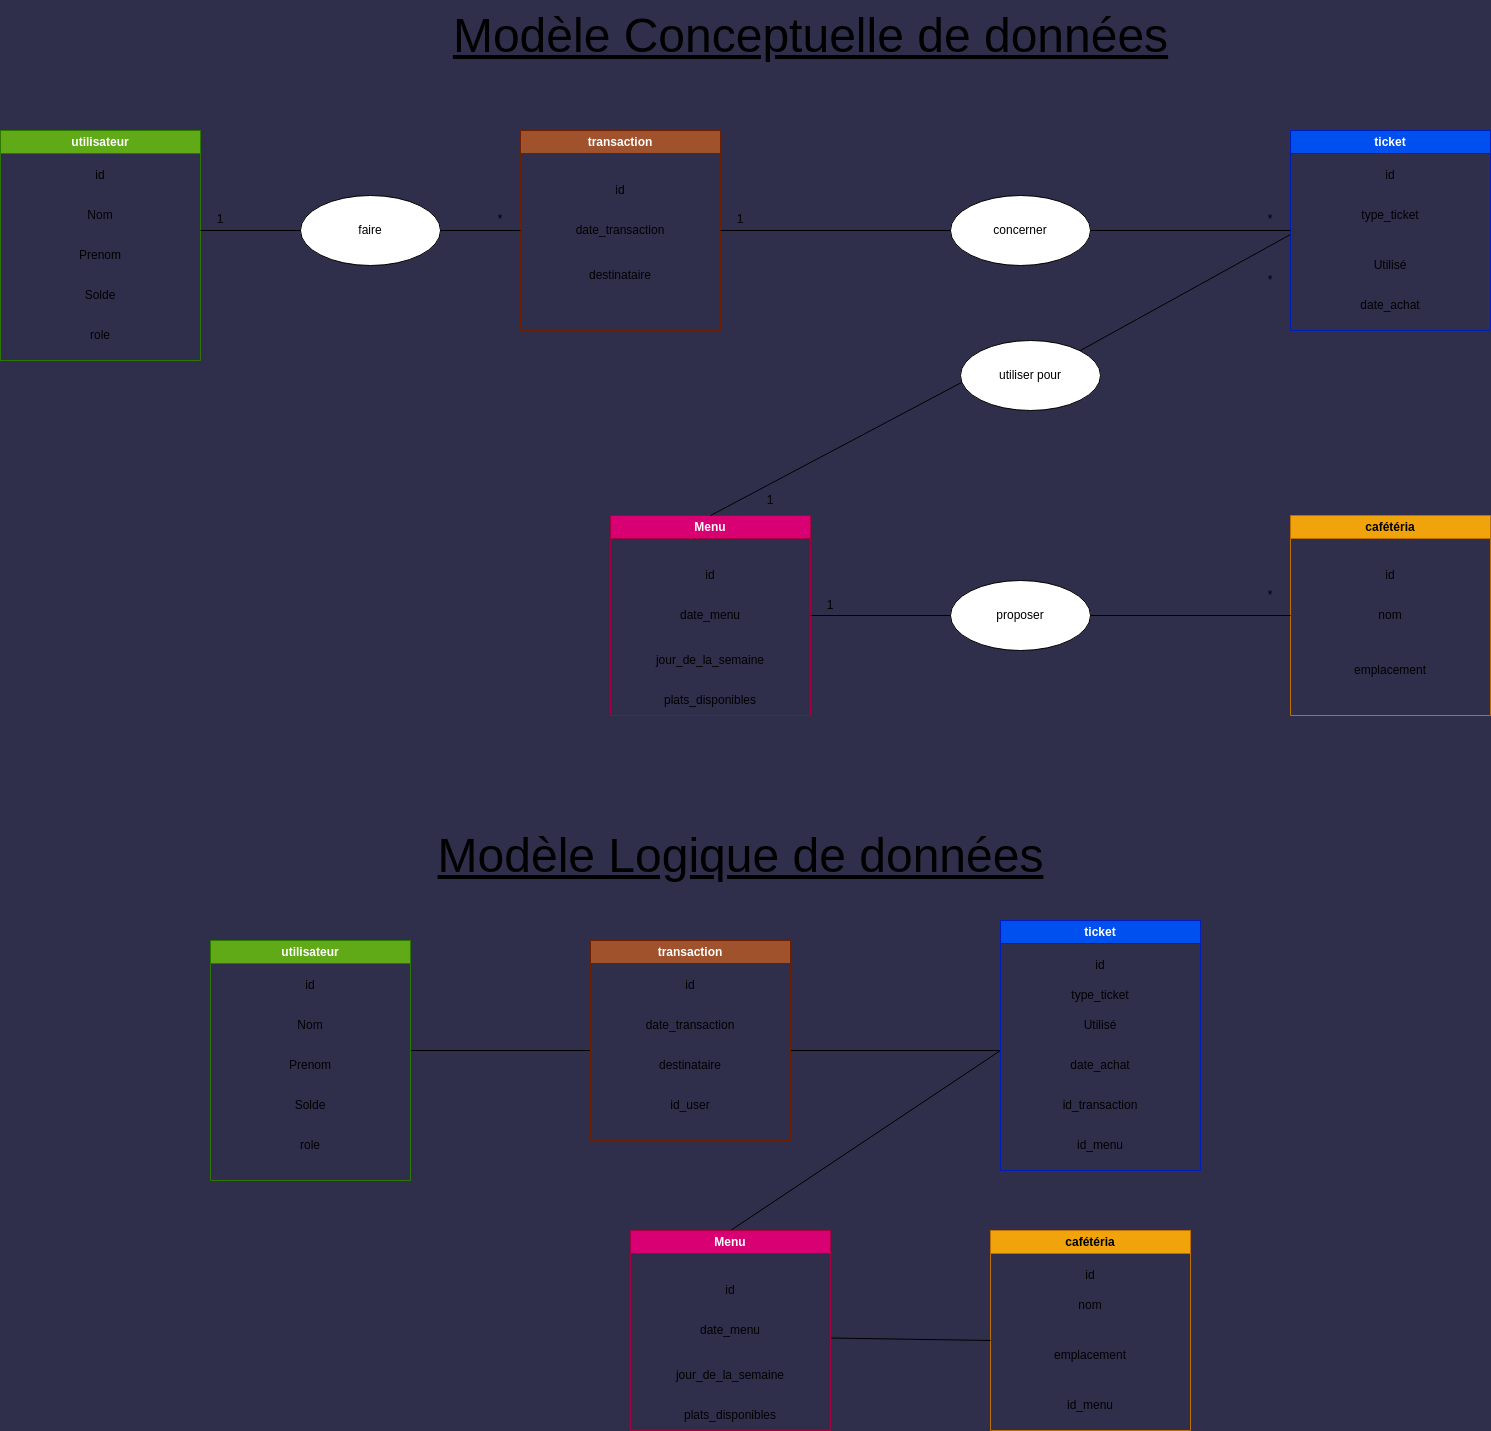

The diagram above was exported from draw.io. Its source (the exported page's mxGraphModel, read from the mxfile embedded in the PNG):
<mxGraphModel dx="1910" dy="773" grid="1" gridSize="10" guides="1" tooltips="1" connect="1" arrows="1" fold="1" page="1" pageScale="1" pageWidth="850" pageHeight="1100" background="#2f2f4c" math="0" shadow="1">
  <root>
    <mxCell id="0" />
    <mxCell id="1" parent="0" />
    <mxCell id="2" value="utilisateur" style="swimlane;whiteSpace=wrap;html=1;strokeColor=#2D7600;fillColor=#60a917;fontColor=#ffffff;" vertex="1" parent="1">
      <mxGeometry x="-410" y="140" width="200" height="230" as="geometry" />
    </mxCell>
    <mxCell id="3" value="id" style="text;html=1;strokeColor=none;fillColor=none;align=center;verticalAlign=middle;whiteSpace=wrap;rounded=0;" vertex="1" parent="2">
      <mxGeometry y="30" width="200" height="30" as="geometry" />
    </mxCell>
    <mxCell id="4" value="Nom" style="text;html=1;strokeColor=none;fillColor=none;align=center;verticalAlign=middle;whiteSpace=wrap;rounded=0;" vertex="1" parent="2">
      <mxGeometry y="70" width="200" height="30" as="geometry" />
    </mxCell>
    <mxCell id="5" value="Prenom" style="text;html=1;strokeColor=none;fillColor=none;align=center;verticalAlign=middle;whiteSpace=wrap;rounded=0;" vertex="1" parent="2">
      <mxGeometry y="110" width="200" height="30" as="geometry" />
    </mxCell>
    <mxCell id="6" value="Solde" style="text;html=1;strokeColor=none;fillColor=none;align=center;verticalAlign=middle;whiteSpace=wrap;rounded=0;" vertex="1" parent="2">
      <mxGeometry y="150" width="200" height="30" as="geometry" />
    </mxCell>
    <mxCell id="7" value="role" style="text;html=1;strokeColor=none;fillColor=none;align=center;verticalAlign=middle;whiteSpace=wrap;rounded=0;" vertex="1" parent="2">
      <mxGeometry y="190" width="200" height="30" as="geometry" />
    </mxCell>
    <mxCell id="8" value="ticket" style="swimlane;whiteSpace=wrap;html=1;strokeColor=#001DBC;fillColor=#0050ef;fontColor=#ffffff;" vertex="1" parent="1">
      <mxGeometry x="880" y="140" width="200" height="200" as="geometry" />
    </mxCell>
    <mxCell id="9" value="id" style="text;html=1;strokeColor=none;fillColor=none;align=center;verticalAlign=middle;whiteSpace=wrap;rounded=0;" vertex="1" parent="8">
      <mxGeometry y="30" width="200" height="30" as="geometry" />
    </mxCell>
    <mxCell id="10" value="type_ticket" style="text;html=1;strokeColor=none;fillColor=none;align=center;verticalAlign=middle;whiteSpace=wrap;rounded=0;" vertex="1" parent="8">
      <mxGeometry y="70" width="200" height="30" as="geometry" />
    </mxCell>
    <mxCell id="11" value="Utilisé" style="text;html=1;strokeColor=none;fillColor=none;align=center;verticalAlign=middle;whiteSpace=wrap;rounded=0;" vertex="1" parent="8">
      <mxGeometry y="120" width="200" height="30" as="geometry" />
    </mxCell>
    <mxCell id="12" value="date_achat" style="text;html=1;strokeColor=none;fillColor=none;align=center;verticalAlign=middle;whiteSpace=wrap;rounded=0;" vertex="1" parent="8">
      <mxGeometry y="160" width="200" height="30" as="geometry" />
    </mxCell>
    <mxCell id="13" value="Menu" style="swimlane;whiteSpace=wrap;html=1;strokeColor=#A50040;fillColor=#d80073;fontColor=#ffffff;" vertex="1" parent="1">
      <mxGeometry x="200" y="525" width="200" height="200" as="geometry" />
    </mxCell>
    <mxCell id="14" value="id" style="text;html=1;strokeColor=none;fillColor=none;align=center;verticalAlign=middle;whiteSpace=wrap;rounded=0;" vertex="1" parent="13">
      <mxGeometry y="45" width="200" height="30" as="geometry" />
    </mxCell>
    <mxCell id="15" value="date_menu&lt;span style=&quot;color: rgba(0, 0, 0, 0); font-family: monospace; font-size: 0px; text-align: start;&quot;&gt;%3CmxGraphModel%3E%3Croot%3E%3CmxCell%20id%3D%220%22%2F%3E%3CmxCell%20id%3D%221%22%20parent%3D%220%22%2F%3E%3CmxCell%20id%3D%222%22%20value%3D%22id%22%20style%3D%22text%3Bhtml%3D1%3BstrokeColor%3Dnone%3BfillColor%3Dnone%3Balign%3Dcenter%3BverticalAlign%3Dmiddle%3BwhiteSpace%3Dwrap%3Brounded%3D0%3B%22%20vertex%3D%221%22%20parent%3D%221%22%3E%3CmxGeometry%20x%3D%22650%22%20y%3D%22535%22%20width%3D%22200%22%20height%3D%2230%22%20as%3D%22geometry%22%2F%3E%3C%2FmxCell%3E%3C%2Froot%3E%3C%2FmxGraphModel%3E&lt;/span&gt;&lt;span style=&quot;color: rgba(0, 0, 0, 0); font-family: monospace; font-size: 0px; text-align: start;&quot;&gt;%3CmxGraphModel%3E%3Croot%3E%3CmxCell%20id%3D%220%22%2F%3E%3CmxCell%20id%3D%221%22%20parent%3D%220%22%2F%3E%3CmxCell%20id%3D%222%22%20value%3D%22id%22%20style%3D%22text%3Bhtml%3D1%3BstrokeColor%3Dnone%3BfillColor%3Dnone%3Balign%3Dcenter%3BverticalAlign%3Dmiddle%3BwhiteSpace%3Dwrap%3Brounded%3D0%3B%22%20vertex%3D%221%22%20parent%3D%221%22%3E%3CmxGeometry%20x%3D%22650%22%20y%3D%22535%22%20width%3D%22200%22%20height%3D%2230%22%20as%3D%22geometry%22%2F%3E%3C%2FmxCell%3E%3C%2Froot%3E%3C%2FmxGraphModel%3E&lt;/span&gt;" style="text;html=1;strokeColor=none;fillColor=none;align=center;verticalAlign=middle;whiteSpace=wrap;rounded=0;" vertex="1" parent="13">
      <mxGeometry y="85" width="200" height="30" as="geometry" />
    </mxCell>
    <mxCell id="16" value="jour_de_la_semaine" style="text;html=1;strokeColor=none;fillColor=none;align=center;verticalAlign=middle;whiteSpace=wrap;rounded=0;" vertex="1" parent="13">
      <mxGeometry y="130" width="200" height="30" as="geometry" />
    </mxCell>
    <mxCell id="17" value="plats_disponibles" style="text;html=1;strokeColor=none;fillColor=none;align=center;verticalAlign=middle;whiteSpace=wrap;rounded=0;" vertex="1" parent="13">
      <mxGeometry y="170" width="200" height="30" as="geometry" />
    </mxCell>
    <mxCell id="18" value="cafétéria" style="swimlane;whiteSpace=wrap;html=1;strokeColor=#BD7000;fillColor=#f0a30a;fontColor=#000000;" vertex="1" parent="1">
      <mxGeometry x="880" y="525" width="200" height="200" as="geometry" />
    </mxCell>
    <mxCell id="19" value="id" style="text;html=1;strokeColor=none;fillColor=none;align=center;verticalAlign=middle;whiteSpace=wrap;rounded=0;" vertex="1" parent="18">
      <mxGeometry y="45" width="200" height="30" as="geometry" />
    </mxCell>
    <mxCell id="20" value="nom" style="text;html=1;strokeColor=none;fillColor=none;align=center;verticalAlign=middle;whiteSpace=wrap;rounded=0;" vertex="1" parent="18">
      <mxGeometry y="85" width="200" height="30" as="geometry" />
    </mxCell>
    <mxCell id="21" value="emplacement" style="text;html=1;strokeColor=none;fillColor=none;align=center;verticalAlign=middle;whiteSpace=wrap;rounded=0;" vertex="1" parent="18">
      <mxGeometry y="140" width="200" height="30" as="geometry" />
    </mxCell>
    <mxCell id="22" value="concerner" style="ellipse;whiteSpace=wrap;html=1;strokeColor=default;" vertex="1" parent="1">
      <mxGeometry x="540" y="205" width="140" height="70" as="geometry" />
    </mxCell>
    <mxCell id="23" value="1" style="text;html=1;strokeColor=none;fillColor=none;align=center;verticalAlign=middle;whiteSpace=wrap;rounded=0;" vertex="1" parent="1">
      <mxGeometry x="310" y="214" width="40" height="30" as="geometry" />
    </mxCell>
    <mxCell id="24" value="*" style="text;html=1;strokeColor=none;fillColor=none;align=center;verticalAlign=middle;whiteSpace=wrap;rounded=0;" vertex="1" parent="1">
      <mxGeometry x="840" y="214" width="40" height="30" as="geometry" />
    </mxCell>
    <mxCell id="25" value="proposer" style="ellipse;whiteSpace=wrap;html=1;strokeColor=default;" vertex="1" parent="1">
      <mxGeometry x="540" y="590" width="140" height="70" as="geometry" />
    </mxCell>
    <mxCell id="26" value="faire" style="ellipse;whiteSpace=wrap;html=1;strokeColor=default;" vertex="1" parent="1">
      <mxGeometry x="-110" y="205" width="140" height="70" as="geometry" />
    </mxCell>
    <mxCell id="27" value="transaction" style="swimlane;whiteSpace=wrap;html=1;strokeColor=#6D1F00;fillColor=#a0522d;fontColor=#ffffff;" vertex="1" parent="1">
      <mxGeometry x="110" y="140" width="200" height="200" as="geometry" />
    </mxCell>
    <mxCell id="28" value="id" style="text;html=1;strokeColor=none;fillColor=none;align=center;verticalAlign=middle;whiteSpace=wrap;rounded=0;" vertex="1" parent="27">
      <mxGeometry y="45" width="200" height="30" as="geometry" />
    </mxCell>
    <mxCell id="29" value="date_transaction" style="text;html=1;strokeColor=none;fillColor=none;align=center;verticalAlign=middle;whiteSpace=wrap;rounded=0;" vertex="1" parent="27">
      <mxGeometry y="85" width="200" height="30" as="geometry" />
    </mxCell>
    <mxCell id="30" value="destinataire" style="text;html=1;strokeColor=none;fillColor=none;align=center;verticalAlign=middle;whiteSpace=wrap;rounded=0;" vertex="1" parent="27">
      <mxGeometry y="130" width="200" height="30" as="geometry" />
    </mxCell>
    <mxCell id="31" value="" style="endArrow=none;html=1;exitX=1;exitY=0.5;exitDx=0;exitDy=0;" edge="1" parent="1" source="15" target="25">
      <mxGeometry width="50" height="50" relative="1" as="geometry">
        <mxPoint x="360" y="460" as="sourcePoint" />
        <mxPoint x="410" y="410" as="targetPoint" />
      </mxGeometry>
    </mxCell>
    <mxCell id="32" value="" style="endArrow=none;html=1;exitX=1;exitY=0.5;exitDx=0;exitDy=0;entryX=0;entryY=0.5;entryDx=0;entryDy=0;" edge="1" parent="1" source="22" target="8">
      <mxGeometry width="50" height="50" relative="1" as="geometry">
        <mxPoint x="570" y="300" as="sourcePoint" />
        <mxPoint x="650" y="240" as="targetPoint" />
      </mxGeometry>
    </mxCell>
    <mxCell id="33" value="" style="endArrow=none;html=1;entryX=0;entryY=0.5;entryDx=0;entryDy=0;" edge="1" parent="1" target="22">
      <mxGeometry width="50" height="50" relative="1" as="geometry">
        <mxPoint x="310" y="240" as="sourcePoint" />
        <mxPoint x="410" y="410" as="targetPoint" />
      </mxGeometry>
    </mxCell>
    <mxCell id="34" value="" style="endArrow=none;html=1;entryX=0;entryY=0.5;entryDx=0;entryDy=0;exitX=1;exitY=0.5;exitDx=0;exitDy=0;" edge="1" parent="1" source="25" target="20">
      <mxGeometry width="50" height="50" relative="1" as="geometry">
        <mxPoint x="360" y="460" as="sourcePoint" />
        <mxPoint x="410" y="410" as="targetPoint" />
      </mxGeometry>
    </mxCell>
    <mxCell id="35" value="1" style="text;html=1;strokeColor=none;fillColor=none;align=center;verticalAlign=middle;whiteSpace=wrap;rounded=0;" vertex="1" parent="1">
      <mxGeometry x="-210" y="214" width="40" height="30" as="geometry" />
    </mxCell>
    <mxCell id="36" value="*" style="text;html=1;strokeColor=none;fillColor=none;align=center;verticalAlign=middle;whiteSpace=wrap;rounded=0;" vertex="1" parent="1">
      <mxGeometry x="70" y="214" width="40" height="30" as="geometry" />
    </mxCell>
    <mxCell id="37" value="" style="endArrow=none;html=1;exitX=1;exitY=0.5;exitDx=0;exitDy=0;" edge="1" parent="1" source="26">
      <mxGeometry width="50" height="50" relative="1" as="geometry">
        <mxPoint x="130" y="460" as="sourcePoint" />
        <mxPoint x="110" y="240" as="targetPoint" />
      </mxGeometry>
    </mxCell>
    <mxCell id="38" value="" style="endArrow=none;html=1;entryX=0;entryY=0.5;entryDx=0;entryDy=0;exitX=1;exitY=1;exitDx=0;exitDy=0;" edge="1" parent="1" source="4" target="26">
      <mxGeometry width="50" height="50" relative="1" as="geometry">
        <mxPoint x="130" y="460" as="sourcePoint" />
        <mxPoint x="180" y="410" as="targetPoint" />
      </mxGeometry>
    </mxCell>
    <mxCell id="39" value="utiliser pour" style="ellipse;whiteSpace=wrap;html=1;strokeColor=default;" vertex="1" parent="1">
      <mxGeometry x="550" y="350" width="140" height="70" as="geometry" />
    </mxCell>
    <mxCell id="40" value="" style="endArrow=none;html=1;entryX=0.007;entryY=0.6;entryDx=0;entryDy=0;entryPerimeter=0;exitX=0.5;exitY=0;exitDx=0;exitDy=0;" edge="1" parent="1" source="13" target="39">
      <mxGeometry width="50" height="50" relative="1" as="geometry">
        <mxPoint x="320" y="250" as="sourcePoint" />
        <mxPoint x="420" y="250" as="targetPoint" />
      </mxGeometry>
    </mxCell>
    <mxCell id="41" value="" style="endArrow=none;html=1;entryX=1;entryY=1;entryDx=0;entryDy=0;exitX=1;exitY=0;exitDx=0;exitDy=0;" edge="1" parent="1" source="39" target="24">
      <mxGeometry width="50" height="50" relative="1" as="geometry">
        <mxPoint x="490" y="390" as="sourcePoint" />
        <mxPoint x="430" y="260" as="targetPoint" />
      </mxGeometry>
    </mxCell>
    <mxCell id="42" value="1" style="text;html=1;strokeColor=none;fillColor=none;align=center;verticalAlign=middle;whiteSpace=wrap;rounded=0;" vertex="1" parent="1">
      <mxGeometry x="340" y="495" width="40" height="30" as="geometry" />
    </mxCell>
    <mxCell id="43" value="*" style="text;html=1;strokeColor=none;fillColor=none;align=center;verticalAlign=middle;whiteSpace=wrap;rounded=0;" vertex="1" parent="1">
      <mxGeometry x="840" y="275" width="40" height="30" as="geometry" />
    </mxCell>
    <mxCell id="44" value="*" style="text;html=1;strokeColor=none;fillColor=none;align=center;verticalAlign=middle;whiteSpace=wrap;rounded=0;" vertex="1" parent="1">
      <mxGeometry x="840" y="590" width="40" height="30" as="geometry" />
    </mxCell>
    <mxCell id="45" value="1" style="text;html=1;strokeColor=none;fillColor=none;align=center;verticalAlign=middle;whiteSpace=wrap;rounded=0;" vertex="1" parent="1">
      <mxGeometry x="400" y="600" width="40" height="30" as="geometry" />
    </mxCell>
    <mxCell id="46" value="&lt;font style=&quot;font-size: 48px;&quot;&gt;&lt;u&gt;Modèle Conceptuelle de données&lt;/u&gt;&lt;/font&gt;" style="text;html=1;align=center;verticalAlign=middle;resizable=0;points=[];autosize=1;strokeColor=none;fillColor=none;" vertex="1" parent="1">
      <mxGeometry x="30" y="10" width="740" height="70" as="geometry" />
    </mxCell>
    <mxCell id="47" value="&lt;font style=&quot;font-size: 48px;&quot;&gt;&lt;u&gt;Modèle Logique de données&lt;/u&gt;&lt;/font&gt;" style="text;html=1;align=center;verticalAlign=middle;resizable=0;points=[];autosize=1;strokeColor=none;fillColor=none;" vertex="1" parent="1">
      <mxGeometry x="15" y="830" width="630" height="70" as="geometry" />
    </mxCell>
    <mxCell id="48" value="cafétéria" style="swimlane;whiteSpace=wrap;html=1;strokeColor=#BD7000;fillColor=#f0a30a;fontColor=#000000;" vertex="1" parent="1">
      <mxGeometry x="580" y="1240" width="200" height="200" as="geometry" />
    </mxCell>
    <mxCell id="49" value="id" style="text;html=1;strokeColor=none;fillColor=none;align=center;verticalAlign=middle;whiteSpace=wrap;rounded=0;" vertex="1" parent="48">
      <mxGeometry y="30" width="200" height="30" as="geometry" />
    </mxCell>
    <mxCell id="50" value="nom" style="text;html=1;strokeColor=none;fillColor=none;align=center;verticalAlign=middle;whiteSpace=wrap;rounded=0;" vertex="1" parent="48">
      <mxGeometry y="60" width="200" height="30" as="geometry" />
    </mxCell>
    <mxCell id="51" value="emplacement" style="text;html=1;strokeColor=none;fillColor=none;align=center;verticalAlign=middle;whiteSpace=wrap;rounded=0;" vertex="1" parent="48">
      <mxGeometry y="110" width="200" height="30" as="geometry" />
    </mxCell>
    <mxCell id="52" value="id_menu" style="text;html=1;strokeColor=none;fillColor=none;align=center;verticalAlign=middle;whiteSpace=wrap;rounded=0;" vertex="1" parent="48">
      <mxGeometry y="160" width="200" height="30" as="geometry" />
    </mxCell>
    <mxCell id="53" value="" style="endArrow=none;html=1;exitX=1;exitY=0.75;exitDx=0;exitDy=0;entryX=0;entryY=0;entryDx=0;entryDy=0;" edge="1" parent="1" source="77" target="51">
      <mxGeometry width="50" height="50" relative="1" as="geometry">
        <mxPoint x="450" y="1450" as="sourcePoint" />
        <mxPoint x="590.0126949583946" y="1445.6665457623008" as="targetPoint" />
      </mxGeometry>
    </mxCell>
    <mxCell id="54" value="" style="endArrow=none;html=1;entryX=0;entryY=0;entryDx=0;entryDy=0;" edge="1" parent="1" target="72">
      <mxGeometry width="50" height="50" relative="1" as="geometry">
        <mxPoint x="380" y="1060" as="sourcePoint" />
        <mxPoint x="590" y="1060" as="targetPoint" />
      </mxGeometry>
    </mxCell>
    <mxCell id="55" value="" style="endArrow=none;html=1;exitX=1;exitY=0;exitDx=0;exitDy=0;" edge="1" parent="1" source="60">
      <mxGeometry width="50" height="50" relative="1" as="geometry">
        <mxPoint x="60" y="1059.5" as="sourcePoint" />
        <mxPoint x="180" y="1060" as="targetPoint" />
      </mxGeometry>
    </mxCell>
    <mxCell id="56" value="" style="endArrow=none;html=1;exitX=0.5;exitY=0;exitDx=0;exitDy=0;" edge="1" parent="1" source="75">
      <mxGeometry width="50" height="50" relative="1" as="geometry">
        <mxPoint x="350" y="1350" as="sourcePoint" />
        <mxPoint x="590" y="1060" as="targetPoint" />
      </mxGeometry>
    </mxCell>
    <mxCell id="57" value="utilisateur" style="swimlane;whiteSpace=wrap;html=1;strokeColor=#2D7600;fillColor=#60a917;fontColor=#ffffff;" vertex="1" parent="1">
      <mxGeometry x="-200" y="950" width="200" height="240" as="geometry" />
    </mxCell>
    <mxCell id="58" value="id" style="text;html=1;strokeColor=none;fillColor=none;align=center;verticalAlign=middle;whiteSpace=wrap;rounded=0;" vertex="1" parent="57">
      <mxGeometry y="30" width="200" height="30" as="geometry" />
    </mxCell>
    <mxCell id="59" value="Nom" style="text;html=1;strokeColor=none;fillColor=none;align=center;verticalAlign=middle;whiteSpace=wrap;rounded=0;" vertex="1" parent="57">
      <mxGeometry y="70" width="200" height="30" as="geometry" />
    </mxCell>
    <mxCell id="60" value="Prenom" style="text;html=1;strokeColor=none;fillColor=none;align=center;verticalAlign=middle;whiteSpace=wrap;rounded=0;" vertex="1" parent="57">
      <mxGeometry y="110" width="200" height="30" as="geometry" />
    </mxCell>
    <mxCell id="61" value="Solde" style="text;html=1;strokeColor=none;fillColor=none;align=center;verticalAlign=middle;whiteSpace=wrap;rounded=0;" vertex="1" parent="57">
      <mxGeometry y="150" width="200" height="30" as="geometry" />
    </mxCell>
    <mxCell id="62" value="role" style="text;html=1;strokeColor=none;fillColor=none;align=center;verticalAlign=middle;whiteSpace=wrap;rounded=0;" vertex="1" parent="57">
      <mxGeometry y="190" width="200" height="30" as="geometry" />
    </mxCell>
    <mxCell id="63" value="transaction" style="swimlane;whiteSpace=wrap;html=1;strokeColor=#6D1F00;fillColor=#a0522d;fontColor=#ffffff;" vertex="1" parent="1">
      <mxGeometry x="180" y="950" width="200" height="200" as="geometry" />
    </mxCell>
    <mxCell id="64" value="id" style="text;html=1;strokeColor=none;fillColor=none;align=center;verticalAlign=middle;whiteSpace=wrap;rounded=0;" vertex="1" parent="63">
      <mxGeometry y="30" width="200" height="30" as="geometry" />
    </mxCell>
    <mxCell id="65" value="date_transaction" style="text;html=1;strokeColor=none;fillColor=none;align=center;verticalAlign=middle;whiteSpace=wrap;rounded=0;" vertex="1" parent="63">
      <mxGeometry y="70" width="200" height="30" as="geometry" />
    </mxCell>
    <mxCell id="66" value="destinataire" style="text;html=1;strokeColor=none;fillColor=none;align=center;verticalAlign=middle;whiteSpace=wrap;rounded=0;" vertex="1" parent="63">
      <mxGeometry y="110" width="200" height="30" as="geometry" />
    </mxCell>
    <mxCell id="67" value="id_user" style="text;html=1;strokeColor=none;fillColor=none;align=center;verticalAlign=middle;whiteSpace=wrap;rounded=0;" vertex="1" parent="63">
      <mxGeometry y="150" width="200" height="30" as="geometry" />
    </mxCell>
    <mxCell id="68" value="ticket" style="swimlane;whiteSpace=wrap;html=1;strokeColor=#001DBC;fillColor=#0050ef;fontColor=#ffffff;" vertex="1" parent="1">
      <mxGeometry x="590" y="930" width="200" height="250" as="geometry" />
    </mxCell>
    <mxCell id="69" value="id" style="text;html=1;strokeColor=none;fillColor=none;align=center;verticalAlign=middle;whiteSpace=wrap;rounded=0;" vertex="1" parent="68">
      <mxGeometry y="30" width="200" height="30" as="geometry" />
    </mxCell>
    <mxCell id="70" value="type_ticket" style="text;html=1;strokeColor=none;fillColor=none;align=center;verticalAlign=middle;whiteSpace=wrap;rounded=0;" vertex="1" parent="68">
      <mxGeometry y="60" width="200" height="30" as="geometry" />
    </mxCell>
    <mxCell id="71" value="Utilisé" style="text;html=1;strokeColor=none;fillColor=none;align=center;verticalAlign=middle;whiteSpace=wrap;rounded=0;" vertex="1" parent="68">
      <mxGeometry y="90" width="200" height="30" as="geometry" />
    </mxCell>
    <mxCell id="72" value="date_achat" style="text;html=1;strokeColor=none;fillColor=none;align=center;verticalAlign=middle;whiteSpace=wrap;rounded=0;" vertex="1" parent="68">
      <mxGeometry y="130" width="200" height="30" as="geometry" />
    </mxCell>
    <mxCell id="73" value="id_transaction" style="text;html=1;strokeColor=none;fillColor=none;align=center;verticalAlign=middle;whiteSpace=wrap;rounded=0;" vertex="1" parent="68">
      <mxGeometry y="170" width="200" height="30" as="geometry" />
    </mxCell>
    <mxCell id="74" value="id_menu" style="text;html=1;strokeColor=none;fillColor=none;align=center;verticalAlign=middle;whiteSpace=wrap;rounded=0;" vertex="1" parent="68">
      <mxGeometry y="210" width="200" height="30" as="geometry" />
    </mxCell>
    <mxCell id="75" value="Menu" style="swimlane;whiteSpace=wrap;html=1;strokeColor=#A50040;fillColor=#d80073;fontColor=#ffffff;" vertex="1" parent="1">
      <mxGeometry x="220" y="1240" width="200" height="200" as="geometry" />
    </mxCell>
    <mxCell id="76" value="id" style="text;html=1;strokeColor=none;fillColor=none;align=center;verticalAlign=middle;whiteSpace=wrap;rounded=0;" vertex="1" parent="75">
      <mxGeometry y="45" width="200" height="30" as="geometry" />
    </mxCell>
    <mxCell id="77" value="date_menu&lt;span style=&quot;color: rgba(0, 0, 0, 0); font-family: monospace; font-size: 0px; text-align: start;&quot;&gt;%3CmxGraphModel%3E%3Croot%3E%3CmxCell%20id%3D%220%22%2F%3E%3CmxCell%20id%3D%221%22%20parent%3D%220%22%2F%3E%3CmxCell%20id%3D%222%22%20value%3D%22id%22%20style%3D%22text%3Bhtml%3D1%3BstrokeColor%3Dnone%3BfillColor%3Dnone%3Balign%3Dcenter%3BverticalAlign%3Dmiddle%3BwhiteSpace%3Dwrap%3Brounded%3D0%3B%22%20vertex%3D%221%22%20parent%3D%221%22%3E%3CmxGeometry%20x%3D%22650%22%20y%3D%22535%22%20width%3D%22200%22%20height%3D%2230%22%20as%3D%22geometry%22%2F%3E%3C%2FmxCell%3E%3C%2Froot%3E%3C%2FmxGraphModel%3E&lt;/span&gt;&lt;span style=&quot;color: rgba(0, 0, 0, 0); font-family: monospace; font-size: 0px; text-align: start;&quot;&gt;%3CmxGraphModel%3E%3Croot%3E%3CmxCell%20id%3D%220%22%2F%3E%3CmxCell%20id%3D%221%22%20parent%3D%220%22%2F%3E%3CmxCell%20id%3D%222%22%20value%3D%22id%22%20style%3D%22text%3Bhtml%3D1%3BstrokeColor%3Dnone%3BfillColor%3Dnone%3Balign%3Dcenter%3BverticalAlign%3Dmiddle%3BwhiteSpace%3Dwrap%3Brounded%3D0%3B%22%20vertex%3D%221%22%20parent%3D%221%22%3E%3CmxGeometry%20x%3D%22650%22%20y%3D%22535%22%20width%3D%22200%22%20height%3D%2230%22%20as%3D%22geometry%22%2F%3E%3C%2FmxCell%3E%3C%2Froot%3E%3C%2FmxGraphModel%3E&lt;/span&gt;" style="text;html=1;strokeColor=none;fillColor=none;align=center;verticalAlign=middle;whiteSpace=wrap;rounded=0;" vertex="1" parent="75">
      <mxGeometry y="85" width="200" height="30" as="geometry" />
    </mxCell>
    <mxCell id="78" value="jour_de_la_semaine" style="text;html=1;strokeColor=none;fillColor=none;align=center;verticalAlign=middle;whiteSpace=wrap;rounded=0;" vertex="1" parent="75">
      <mxGeometry y="130" width="200" height="30" as="geometry" />
    </mxCell>
    <mxCell id="79" value="plats_disponibles" style="text;html=1;strokeColor=none;fillColor=none;align=center;verticalAlign=middle;whiteSpace=wrap;rounded=0;" vertex="1" parent="75">
      <mxGeometry y="170" width="200" height="30" as="geometry" />
    </mxCell>
  </root>
</mxGraphModel>